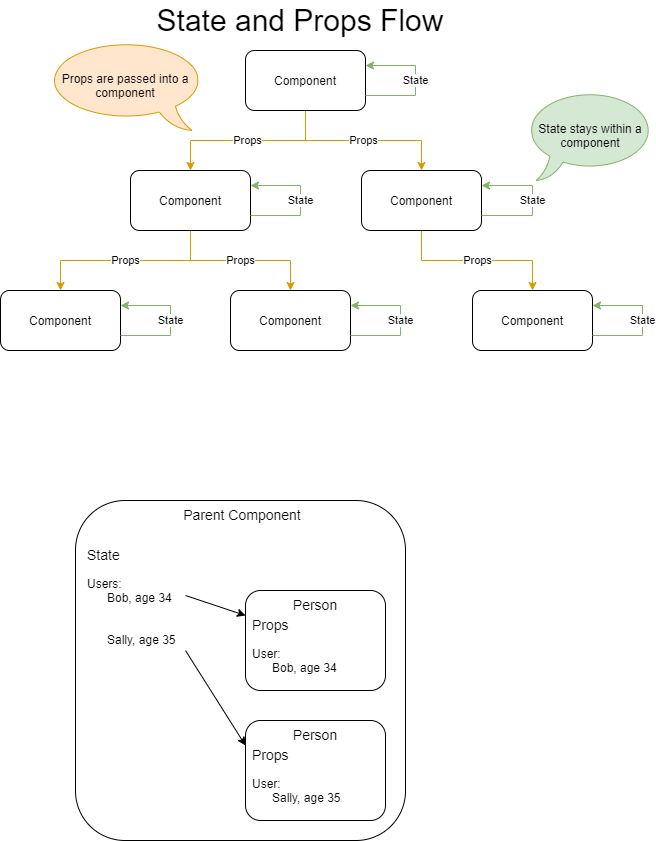

The diagram above was exported from draw.io. Its source (the exported page's mxGraphModel, read from the mxfile embedded in the PNG):
<mxGraphModel dx="1086" dy="966" grid="1" gridSize="10" guides="1" tooltips="1" connect="1" arrows="1" fold="1" page="1" pageScale="1" pageWidth="850" pageHeight="1100" math="0" shadow="0">
  <root>
    <mxCell id="0" />
    <mxCell id="1" parent="0" />
    <mxCell id="MLXCxo2Rz143rPvrSy0j-4" value="Props" style="edgeStyle=orthogonalEdgeStyle;rounded=0;orthogonalLoop=1;jettySize=auto;html=1;entryX=0.5;entryY=0;entryDx=0;entryDy=0;exitX=0.5;exitY=1;exitDx=0;exitDy=0;fillColor=#ffe6cc;strokeColor=#d79b00;" parent="1" source="MLXCxo2Rz143rPvrSy0j-1" target="MLXCxo2Rz143rPvrSy0j-2" edge="1">
      <mxGeometry relative="1" as="geometry">
        <mxPoint as="offset" />
      </mxGeometry>
    </mxCell>
    <mxCell id="MLXCxo2Rz143rPvrSy0j-13" value="Props" style="edgeStyle=orthogonalEdgeStyle;rounded=0;orthogonalLoop=1;jettySize=auto;html=1;exitX=0.5;exitY=1;exitDx=0;exitDy=0;fillColor=#ffe6cc;strokeColor=#d79b00;" parent="1" source="MLXCxo2Rz143rPvrSy0j-1" target="MLXCxo2Rz143rPvrSy0j-5" edge="1">
      <mxGeometry relative="1" as="geometry" />
    </mxCell>
    <mxCell id="MLXCxo2Rz143rPvrSy0j-1" value="Component" style="rounded=1;whiteSpace=wrap;html=1;" parent="1" vertex="1">
      <mxGeometry x="370" y="260" width="120" height="60" as="geometry" />
    </mxCell>
    <mxCell id="MLXCxo2Rz143rPvrSy0j-16" value="Props" style="edgeStyle=orthogonalEdgeStyle;rounded=0;orthogonalLoop=1;jettySize=auto;html=1;fillColor=#ffe6cc;strokeColor=#d79b00;" parent="1" source="MLXCxo2Rz143rPvrSy0j-2" target="MLXCxo2Rz143rPvrSy0j-7" edge="1">
      <mxGeometry relative="1" as="geometry" />
    </mxCell>
    <mxCell id="MLXCxo2Rz143rPvrSy0j-2" value="Component" style="rounded=1;whiteSpace=wrap;html=1;" parent="1" vertex="1">
      <mxGeometry x="486" y="380" width="120" height="60" as="geometry" />
    </mxCell>
    <mxCell id="MLXCxo2Rz143rPvrSy0j-3" value="State" style="edgeStyle=orthogonalEdgeStyle;rounded=0;orthogonalLoop=1;jettySize=auto;html=1;entryX=1;entryY=0.25;entryDx=0;entryDy=0;exitX=1;exitY=0.75;exitDx=0;exitDy=0;fillColor=#d5e8d4;strokeColor=#82b366;" parent="1" source="MLXCxo2Rz143rPvrSy0j-2" target="MLXCxo2Rz143rPvrSy0j-2" edge="1">
      <mxGeometry relative="1" as="geometry">
        <Array as="points">
          <mxPoint x="657" y="425" />
          <mxPoint x="657" y="395" />
        </Array>
      </mxGeometry>
    </mxCell>
    <mxCell id="MLXCxo2Rz143rPvrSy0j-14" value="Props" style="edgeStyle=orthogonalEdgeStyle;rounded=0;orthogonalLoop=1;jettySize=auto;html=1;exitX=0.5;exitY=1;exitDx=0;exitDy=0;fillColor=#ffe6cc;strokeColor=#d79b00;" parent="1" source="MLXCxo2Rz143rPvrSy0j-5" target="MLXCxo2Rz143rPvrSy0j-11" edge="1">
      <mxGeometry relative="1" as="geometry" />
    </mxCell>
    <mxCell id="MLXCxo2Rz143rPvrSy0j-15" value="Props" style="edgeStyle=orthogonalEdgeStyle;rounded=0;orthogonalLoop=1;jettySize=auto;html=1;entryX=0.5;entryY=0;entryDx=0;entryDy=0;fillColor=#ffe6cc;strokeColor=#d79b00;" parent="1" source="MLXCxo2Rz143rPvrSy0j-5" target="MLXCxo2Rz143rPvrSy0j-9" edge="1">
      <mxGeometry relative="1" as="geometry" />
    </mxCell>
    <mxCell id="MLXCxo2Rz143rPvrSy0j-5" value="Component" style="rounded=1;whiteSpace=wrap;html=1;" parent="1" vertex="1">
      <mxGeometry x="255" y="380" width="120" height="60" as="geometry" />
    </mxCell>
    <mxCell id="MLXCxo2Rz143rPvrSy0j-6" value="State" style="edgeStyle=orthogonalEdgeStyle;rounded=0;orthogonalLoop=1;jettySize=auto;html=1;entryX=1;entryY=0.25;entryDx=0;entryDy=0;exitX=1;exitY=0.75;exitDx=0;exitDy=0;fillColor=#d5e8d4;strokeColor=#82b366;" parent="1" source="MLXCxo2Rz143rPvrSy0j-5" target="MLXCxo2Rz143rPvrSy0j-5" edge="1">
      <mxGeometry relative="1" as="geometry">
        <Array as="points">
          <mxPoint x="425" y="425" />
          <mxPoint x="425" y="395" />
        </Array>
      </mxGeometry>
    </mxCell>
    <mxCell id="MLXCxo2Rz143rPvrSy0j-7" value="Component" style="rounded=1;whiteSpace=wrap;html=1;" parent="1" vertex="1">
      <mxGeometry x="597" y="500" width="120" height="60" as="geometry" />
    </mxCell>
    <mxCell id="MLXCxo2Rz143rPvrSy0j-8" value="State" style="edgeStyle=orthogonalEdgeStyle;rounded=0;orthogonalLoop=1;jettySize=auto;html=1;entryX=1;entryY=0.25;entryDx=0;entryDy=0;exitX=1;exitY=0.75;exitDx=0;exitDy=0;fillColor=#d5e8d4;strokeColor=#82b366;" parent="1" source="MLXCxo2Rz143rPvrSy0j-7" target="MLXCxo2Rz143rPvrSy0j-7" edge="1">
      <mxGeometry relative="1" as="geometry">
        <Array as="points">
          <mxPoint x="767" y="545" />
          <mxPoint x="767" y="515" />
        </Array>
      </mxGeometry>
    </mxCell>
    <mxCell id="MLXCxo2Rz143rPvrSy0j-9" value="Component" style="rounded=1;whiteSpace=wrap;html=1;" parent="1" vertex="1">
      <mxGeometry x="355" y="500" width="120" height="60" as="geometry" />
    </mxCell>
    <mxCell id="MLXCxo2Rz143rPvrSy0j-10" value="State" style="edgeStyle=orthogonalEdgeStyle;rounded=0;orthogonalLoop=1;jettySize=auto;html=1;entryX=1;entryY=0.25;entryDx=0;entryDy=0;exitX=1;exitY=0.75;exitDx=0;exitDy=0;fillColor=#d5e8d4;strokeColor=#82b366;" parent="1" source="MLXCxo2Rz143rPvrSy0j-9" target="MLXCxo2Rz143rPvrSy0j-9" edge="1">
      <mxGeometry relative="1" as="geometry">
        <Array as="points">
          <mxPoint x="525" y="545" />
          <mxPoint x="525" y="515" />
        </Array>
      </mxGeometry>
    </mxCell>
    <mxCell id="MLXCxo2Rz143rPvrSy0j-11" value="Component" style="rounded=1;whiteSpace=wrap;html=1;" parent="1" vertex="1">
      <mxGeometry x="125" y="500" width="120" height="60" as="geometry" />
    </mxCell>
    <mxCell id="MLXCxo2Rz143rPvrSy0j-12" value="State" style="edgeStyle=orthogonalEdgeStyle;rounded=0;orthogonalLoop=1;jettySize=auto;html=1;entryX=1;entryY=0.25;entryDx=0;entryDy=0;exitX=1;exitY=0.75;exitDx=0;exitDy=0;fillColor=#d5e8d4;strokeColor=#82b366;" parent="1" source="MLXCxo2Rz143rPvrSy0j-11" target="MLXCxo2Rz143rPvrSy0j-11" edge="1">
      <mxGeometry relative="1" as="geometry">
        <Array as="points">
          <mxPoint x="295" y="545" />
          <mxPoint x="295" y="515" />
        </Array>
      </mxGeometry>
    </mxCell>
    <mxCell id="MLXCxo2Rz143rPvrSy0j-17" value="State" style="edgeStyle=orthogonalEdgeStyle;rounded=0;orthogonalLoop=1;jettySize=auto;html=1;entryX=1;entryY=0.25;entryDx=0;entryDy=0;exitX=1;exitY=0.75;exitDx=0;exitDy=0;fillColor=#d5e8d4;strokeColor=#82b366;" parent="1" edge="1">
      <mxGeometry relative="1" as="geometry">
        <mxPoint x="490" y="305" as="sourcePoint" />
        <mxPoint x="490" y="275" as="targetPoint" />
        <Array as="points">
          <mxPoint x="540" y="305" />
          <mxPoint x="540" y="275" />
        </Array>
      </mxGeometry>
    </mxCell>
    <mxCell id="MLXCxo2Rz143rPvrSy0j-19" value="Props are passed into a component" style="whiteSpace=wrap;html=1;shape=mxgraph.basic.oval_callout;flipH=1;fillColor=#ffe6cc;strokeColor=#d79b00;" parent="1" vertex="1">
      <mxGeometry x="170" y="250" width="160" height="90" as="geometry" />
    </mxCell>
    <mxCell id="MLXCxo2Rz143rPvrSy0j-20" value="State stays within a component" style="whiteSpace=wrap;html=1;shape=mxgraph.basic.oval_callout;fillColor=#d5e8d4;strokeColor=#82b366;" parent="1" vertex="1">
      <mxGeometry x="650" y="300" width="130" height="90" as="geometry" />
    </mxCell>
    <mxCell id="MLXCxo2Rz143rPvrSy0j-22" value="State and Props Flow" style="text;html=1;strokeColor=none;fillColor=none;align=center;verticalAlign=middle;whiteSpace=wrap;rounded=0;fontSize=30;" parent="1" vertex="1">
      <mxGeometry x="210" y="210" width="430" height="40" as="geometry" />
    </mxCell>
    <mxCell id="61WouyBcBNbLZKV2rVUq-1" value="&amp;nbsp;Parent Component" style="rounded=1;whiteSpace=wrap;html=1;verticalAlign=top;fontSize=14;" vertex="1" parent="1">
      <mxGeometry x="200" y="710" width="330" height="340" as="geometry" />
    </mxCell>
    <mxCell id="61WouyBcBNbLZKV2rVUq-2" value="Person" style="rounded=1;whiteSpace=wrap;html=1;verticalAlign=top;fontSize=14;" vertex="1" parent="1">
      <mxGeometry x="370" y="800" width="140" height="100" as="geometry" />
    </mxCell>
    <mxCell id="61WouyBcBNbLZKV2rVUq-3" value="&lt;font style=&quot;font-size: 14px&quot;&gt;State&lt;/font&gt;&lt;br&gt;&lt;br&gt;Users:&amp;nbsp;&lt;br&gt;&amp;nbsp; &amp;nbsp; &amp;nbsp; Bob, age 34&lt;br&gt;&lt;br&gt;&lt;br&gt;&amp;nbsp; &amp;nbsp; &amp;nbsp; Sally, age 35" style="text;html=1;strokeColor=none;fillColor=none;align=left;verticalAlign=top;whiteSpace=wrap;rounded=0;" vertex="1" parent="1">
      <mxGeometry x="210" y="750" width="100" height="110" as="geometry" />
    </mxCell>
    <mxCell id="61WouyBcBNbLZKV2rVUq-4" value="Person" style="rounded=1;whiteSpace=wrap;html=1;verticalAlign=top;fontSize=14;" vertex="1" parent="1">
      <mxGeometry x="370" y="930" width="140" height="100" as="geometry" />
    </mxCell>
    <mxCell id="61WouyBcBNbLZKV2rVUq-5" value="" style="endArrow=classic;html=1;entryX=0;entryY=0.25;entryDx=0;entryDy=0;exitX=1;exitY=0.5;exitDx=0;exitDy=0;" edge="1" parent="1" source="61WouyBcBNbLZKV2rVUq-3" target="61WouyBcBNbLZKV2rVUq-2">
      <mxGeometry width="50" height="50" relative="1" as="geometry">
        <mxPoint x="110" y="800" as="sourcePoint" />
        <mxPoint x="160" y="750" as="targetPoint" />
      </mxGeometry>
    </mxCell>
    <mxCell id="61WouyBcBNbLZKV2rVUq-7" value="" style="endArrow=classic;html=1;entryX=0;entryY=0.25;entryDx=0;entryDy=0;exitX=1;exitY=1;exitDx=0;exitDy=0;" edge="1" parent="1" source="61WouyBcBNbLZKV2rVUq-3" target="61WouyBcBNbLZKV2rVUq-4">
      <mxGeometry width="50" height="50" relative="1" as="geometry">
        <mxPoint x="60" y="820" as="sourcePoint" />
        <mxPoint x="110" y="770" as="targetPoint" />
      </mxGeometry>
    </mxCell>
    <mxCell id="61WouyBcBNbLZKV2rVUq-8" value="&lt;font style=&quot;font-size: 14px&quot;&gt;Props&lt;/font&gt;&lt;br&gt;&lt;br&gt;User:&amp;nbsp;&lt;br&gt;&amp;nbsp; &amp;nbsp; &amp;nbsp; Bob, age 34" style="text;html=1;strokeColor=none;fillColor=none;align=left;verticalAlign=top;whiteSpace=wrap;rounded=0;" vertex="1" parent="1">
      <mxGeometry x="375" y="820" width="100" height="70" as="geometry" />
    </mxCell>
    <mxCell id="61WouyBcBNbLZKV2rVUq-9" value="&lt;font style=&quot;font-size: 14px&quot;&gt;Props&lt;/font&gt;&lt;br&gt;&lt;br&gt;User:&amp;nbsp;&lt;br&gt;&amp;nbsp; &amp;nbsp; &amp;nbsp; Sally, age 35" style="text;html=1;strokeColor=none;fillColor=none;align=left;verticalAlign=top;whiteSpace=wrap;rounded=0;" vertex="1" parent="1">
      <mxGeometry x="375" y="950" width="100" height="70" as="geometry" />
    </mxCell>
  </root>
</mxGraphModel>